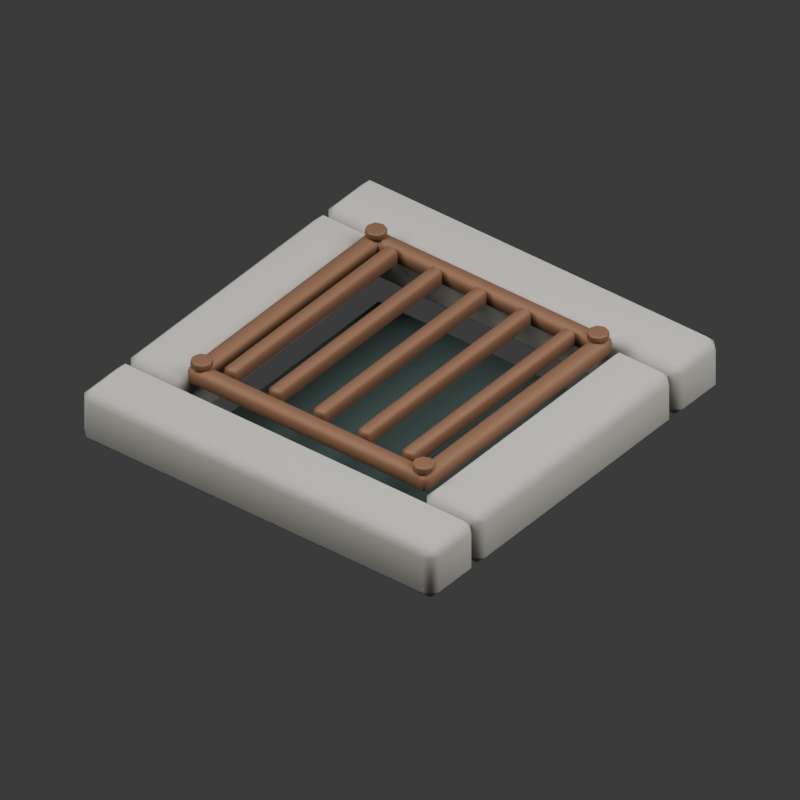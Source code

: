 # Source: grade_esgoto.blend  (saved by Blender 5.1.30; exported with 4.5.12 LTS)
import bpy
from mathutils import Matrix  # noqa: F401  (used for matrix-valued properties, if any)

bpy.ops.wm.read_factory_settings(use_empty=True)
scene = bpy.context.scene
scene.name = 'Scene'

# ---- collections
col_collection = bpy.data.collections.new('Collection'); scene.collection.children.link(col_collection)

# ---- materials (node trees are filled in below, after node groups)
mat_weathered_grey_limestone = bpy.data.materials.new('Weathered grey limestone')
mat_weathered_grey_limestone.diffuse_color = (0.31, 0.3, 0.27, 1.0)
mat_sewer_darkness = bpy.data.materials.new('Sewer darkness')
mat_sewer_darkness.diffuse_color = (0.025, 0.045, 0.04, 1.0)
mat_old_rusted_iron = bpy.data.materials.new('Old rusted iron')
mat_old_rusted_iron.diffuse_color = (0.2, 0.105, 0.061, 1.0)

# ---- material node trees
mat_weathered_grey_limestone.use_nodes = True; mat_weathered_grey_limestone.node_tree.nodes.clear()
_N = mat_weathered_grey_limestone.node_tree.nodes; _L = mat_weathered_grey_limestone.node_tree.links
n0 = _N.new('ShaderNodeBsdfPrincipled'); n0.name = 'Principled BSDF'; n0.location = (-200, 100)
n0.inputs[0].default_value = (0.31, 0.3, 0.27, 1.0)
n0.inputs[2].default_value = 0.85
n1 = _N.new('ShaderNodeOutputMaterial'); n1.name = 'Material Output'; n1.location = (200, 100)
_L.new(n0.outputs[0], n1.inputs[0])
n1.is_active_output = True
mat_sewer_darkness.use_nodes = True; mat_sewer_darkness.node_tree.nodes.clear()
_N = mat_sewer_darkness.node_tree.nodes; _L = mat_sewer_darkness.node_tree.links
n0 = _N.new('ShaderNodeBsdfPrincipled'); n0.name = 'Principled BSDF'; n0.location = (-200, 100)
n0.inputs[0].default_value = (0.025, 0.045, 0.04, 1.0)
n0.inputs[1].default_value = 0.05
n0.inputs[2].default_value = 1.0
n1 = _N.new('ShaderNodeOutputMaterial'); n1.name = 'Material Output'; n1.location = (200, 100)
_L.new(n0.outputs[0], n1.inputs[0])
n1.is_active_output = True
mat_old_rusted_iron.use_nodes = True; mat_old_rusted_iron.node_tree.nodes.clear()
_N = mat_old_rusted_iron.node_tree.nodes; _L = mat_old_rusted_iron.node_tree.links
n0 = _N.new('ShaderNodeBsdfPrincipled'); n0.name = 'Principled BSDF'; n0.location = (-200, 100)
n0.inputs[0].default_value = (0.2, 0.105, 0.061, 1.0)
n0.inputs[1].default_value = 0.72
n0.inputs[2].default_value = 0.72
n1 = _N.new('ShaderNodeOutputMaterial'); n1.name = 'Material Output'; n1.location = (200, 100)
_L.new(n0.outputs[0], n1.inputs[0])
n1.is_active_output = True

# ---- world
world_world = bpy.data.worlds.new('World'); scene.world = world_world
world_world.use_nodes = True; world_world.node_tree.nodes.clear()
_N = world_world.node_tree.nodes; _L = world_world.node_tree.links
n0 = _N.new('ShaderNodeOutputWorld'); n0.name = 'World Output'; n0.location = (200, 100)
n1 = _N.new('ShaderNodeBackground'); n1.name = 'Background'; n1.location = (-200, 100)
n1.inputs[0].default_value = (0.05088, 0.05088, 0.05088, 1.0)
_L.new(n1.outputs[0], n0.inputs[0])
n0.is_active_output = True
world_world.sun_shadow_jitter_overblur = 0.0

# ---- cameras
cam_camera_001 = bpy.data.cameras.new('Camera.001')
cam_camera_001.type = 'ORTHO'
cam_camera_001.ortho_scale = 1.7

# ---- lights
light_area = bpy.data.lights.new('Area', 'AREA')
light_area.energy = 430.0
light_area.shape = 'DISK'
light_area.size = 4.0
light_area.size_y = 1.0
light_area_001 = bpy.data.lights.new('Area.001', 'AREA')
light_area_001.energy = 230.0
light_area_001.shape = 'DISK'
light_area_001.size = 3.0
light_area_001.size_y = 1.0
light_area_002 = bpy.data.lights.new('Area.002', 'AREA')
light_area_002.energy = 100.0
light_area_002.shape = 'DISK'
light_area_002.size = 2.0
light_area_002.size_y = 1.0

# ---- meshes
me_cube_001 = bpy.data.meshes.new('Cube.001')
me_cube_001.from_pydata([(-0.48, -0.08, -0.07), (-0.48, -0.08, 0.07), (-0.48, 0.08, -0.07), (-0.48, 0.08, 0.07), (0.48, -0.08, -0.07), (0.48, -0.08, 0.07), (0.48, 0.08, -0.07), (0.48, 0.08, 0.07)], [], [(0, 1, 3, 2), (2, 3, 7, 6), (6, 7, 5, 4), (4, 5, 1, 0), (2, 6, 4, 0), (7, 3, 1, 5)])
_uv = me_cube_001.uv_layers.new(name='UVMap')
_uv.uv.foreach_set('vector', [0.375, 0.0, 0.625, 0.0, 0.625, 0.25, 0.375, 0.25, 0.375, 0.25, 0.625, 0.25, 0.625, 0.5, 0.375, 0.5, 0.375, 0.5, 0.625, 0.5, 0.625, 0.75, 0.375, 0.75, 0.375, 0.75, 0.625, 0.75, 0.625, 1.0, 0.375, 1.0, 0.125, 0.5, 0.375, 0.5, 0.375, 0.75, 0.125, 0.75, 0.625, 0.5, 0.875, 0.5, 0.875, 0.75, 0.625, 0.75])
me_cube_001.materials.append(mat_weathered_grey_limestone)
me_cube_001.update()
me_cube_002 = bpy.data.meshes.new('Cube.002')
me_cube_002.from_pydata([(-0.48, -0.08, -0.07), (-0.48, -0.08, 0.07), (-0.48, 0.08, -0.07), (-0.48, 0.08, 0.07), (0.48, -0.08, -0.07), (0.48, -0.08, 0.07), (0.48, 0.08, -0.07), (0.48, 0.08, 0.07)], [], [(0, 1, 3, 2), (2, 3, 7, 6), (6, 7, 5, 4), (4, 5, 1, 0), (2, 6, 4, 0), (7, 3, 1, 5)])
_uv = me_cube_002.uv_layers.new(name='UVMap')
_uv.uv.foreach_set('vector', [0.375, 0.0, 0.625, 0.0, 0.625, 0.25, 0.375, 0.25, 0.375, 0.25, 0.625, 0.25, 0.625, 0.5, 0.375, 0.5, 0.375, 0.5, 0.625, 0.5, 0.625, 0.75, 0.375, 0.75, 0.375, 0.75, 0.625, 0.75, 0.625, 1.0, 0.375, 1.0, 0.125, 0.5, 0.375, 0.5, 0.375, 0.75, 0.125, 0.75, 0.625, 0.5, 0.875, 0.5, 0.875, 0.75, 0.625, 0.75])
me_cube_002.materials.append(mat_weathered_grey_limestone)
me_cube_002.update()
me_cube_003 = bpy.data.meshes.new('Cube.003')
me_cube_003.from_pydata([(-0.08, -0.34, -0.07), (-0.08, -0.34, 0.07), (-0.08, 0.34, -0.07), (-0.08, 0.34, 0.07), (0.08, -0.34, -0.07), (0.08, -0.34, 0.07), (0.08, 0.34, -0.07), (0.08, 0.34, 0.07)], [], [(0, 1, 3, 2), (2, 3, 7, 6), (6, 7, 5, 4), (4, 5, 1, 0), (2, 6, 4, 0), (7, 3, 1, 5)])
_uv = me_cube_003.uv_layers.new(name='UVMap')
_uv.uv.foreach_set('vector', [0.375, 0.0, 0.625, 0.0, 0.625, 0.25, 0.375, 0.25, 0.375, 0.25, 0.625, 0.25, 0.625, 0.5, 0.375, 0.5, 0.375, 0.5, 0.625, 0.5, 0.625, 0.75, 0.375, 0.75, 0.375, 0.75, 0.625, 0.75, 0.625, 1.0, 0.375, 1.0, 0.125, 0.5, 0.375, 0.5, 0.375, 0.75, 0.125, 0.75, 0.625, 0.5, 0.875, 0.5, 0.875, 0.75, 0.625, 0.75])
me_cube_003.materials.append(mat_weathered_grey_limestone)
me_cube_003.update()
me_cube_004 = bpy.data.meshes.new('Cube.004')
me_cube_004.from_pydata([(-0.08, -0.34, -0.07), (-0.08, -0.34, 0.07), (-0.08, 0.34, -0.07), (-0.08, 0.34, 0.07), (0.08, -0.34, -0.07), (0.08, -0.34, 0.07), (0.08, 0.34, -0.07), (0.08, 0.34, 0.07)], [], [(0, 1, 3, 2), (2, 3, 7, 6), (6, 7, 5, 4), (4, 5, 1, 0), (2, 6, 4, 0), (7, 3, 1, 5)])
_uv = me_cube_004.uv_layers.new(name='UVMap')
_uv.uv.foreach_set('vector', [0.375, 0.0, 0.625, 0.0, 0.625, 0.25, 0.375, 0.25, 0.375, 0.25, 0.625, 0.25, 0.625, 0.5, 0.375, 0.5, 0.375, 0.5, 0.625, 0.5, 0.625, 0.75, 0.375, 0.75, 0.375, 0.75, 0.625, 0.75, 0.625, 1.0, 0.375, 1.0, 0.125, 0.5, 0.375, 0.5, 0.375, 0.75, 0.125, 0.75, 0.625, 0.5, 0.875, 0.5, 0.875, 0.75, 0.625, 0.75])
me_cube_004.materials.append(mat_weathered_grey_limestone)
me_cube_004.update()
me_cube_005 = bpy.data.meshes.new('Cube.005')
me_cube_005.from_pydata([(-0.325, -0.34, -0.0125), (-0.325, -0.34, 0.0125), (-0.325, 0.34, -0.0125), (-0.325, 0.34, 0.0125), (0.325, -0.34, -0.0125), (0.325, -0.34, 0.0125), (0.325, 0.34, -0.0125), (0.325, 0.34, 0.0125)], [], [(0, 1, 3, 2), (2, 3, 7, 6), (6, 7, 5, 4), (4, 5, 1, 0), (2, 6, 4, 0), (7, 3, 1, 5)])
_uv = me_cube_005.uv_layers.new(name='UVMap')
_uv.uv.foreach_set('vector', [0.375, 0.0, 0.625, 0.0, 0.625, 0.25, 0.375, 0.25, 0.375, 0.25, 0.625, 0.25, 0.625, 0.5, 0.375, 0.5, 0.375, 0.5, 0.625, 0.5, 0.625, 0.75, 0.375, 0.75, 0.375, 0.75, 0.625, 0.75, 0.625, 1.0, 0.375, 1.0, 0.125, 0.5, 0.375, 0.5, 0.375, 0.75, 0.125, 0.75, 0.625, 0.5, 0.875, 0.5, 0.875, 0.75, 0.625, 0.75])
me_cube_005.materials.append(mat_sewer_darkness)
me_cube_005.update()
me_cube_006 = bpy.data.meshes.new('Cube.006')
me_cube_006.from_pydata([(-0.325, -0.0225, -0.0225), (-0.325, -0.0225, 0.0225), (-0.325, 0.0225, -0.0225), (-0.325, 0.0225, 0.0225), (0.325, -0.0225, -0.0225), (0.325, -0.0225, 0.0225), (0.325, 0.0225, -0.0225), (0.325, 0.0225, 0.0225)], [], [(0, 1, 3, 2), (2, 3, 7, 6), (6, 7, 5, 4), (4, 5, 1, 0), (2, 6, 4, 0), (7, 3, 1, 5)])
_uv = me_cube_006.uv_layers.new(name='UVMap')
_uv.uv.foreach_set('vector', [0.375, 0.0, 0.625, 0.0, 0.625, 0.25, 0.375, 0.25, 0.375, 0.25, 0.625, 0.25, 0.625, 0.5, 0.375, 0.5, 0.375, 0.5, 0.625, 0.5, 0.625, 0.75, 0.375, 0.75, 0.375, 0.75, 0.625, 0.75, 0.625, 1.0, 0.375, 1.0, 0.125, 0.5, 0.375, 0.5, 0.375, 0.75, 0.125, 0.75, 0.625, 0.5, 0.875, 0.5, 0.875, 0.75, 0.625, 0.75])
me_cube_006.materials.append(mat_old_rusted_iron)
me_cube_006.update()
me_cube_007 = bpy.data.meshes.new('Cube.007')
me_cube_007.from_pydata([(-0.325, -0.0225, -0.0225), (-0.325, -0.0225, 0.0225), (-0.325, 0.0225, -0.0225), (-0.325, 0.0225, 0.0225), (0.325, -0.0225, -0.0225), (0.325, -0.0225, 0.0225), (0.325, 0.0225, -0.0225), (0.325, 0.0225, 0.0225)], [], [(0, 1, 3, 2), (2, 3, 7, 6), (6, 7, 5, 4), (4, 5, 1, 0), (2, 6, 4, 0), (7, 3, 1, 5)])
_uv = me_cube_007.uv_layers.new(name='UVMap')
_uv.uv.foreach_set('vector', [0.375, 0.0, 0.625, 0.0, 0.625, 0.25, 0.375, 0.25, 0.375, 0.25, 0.625, 0.25, 0.625, 0.5, 0.375, 0.5, 0.375, 0.5, 0.625, 0.5, 0.625, 0.75, 0.375, 0.75, 0.375, 0.75, 0.625, 0.75, 0.625, 1.0, 0.375, 1.0, 0.125, 0.5, 0.375, 0.5, 0.375, 0.75, 0.125, 0.75, 0.625, 0.5, 0.875, 0.5, 0.875, 0.75, 0.625, 0.75])
me_cube_007.materials.append(mat_old_rusted_iron)
me_cube_007.update()
me_cube_008 = bpy.data.meshes.new('Cube.008')
me_cube_008.from_pydata([(-0.0225, -0.32, -0.0225), (-0.0225, -0.32, 0.0225), (-0.0225, 0.32, -0.0225), (-0.0225, 0.32, 0.0225), (0.0225, -0.32, -0.0225), (0.0225, -0.32, 0.0225), (0.0225, 0.32, -0.0225), (0.0225, 0.32, 0.0225)], [], [(0, 1, 3, 2), (2, 3, 7, 6), (6, 7, 5, 4), (4, 5, 1, 0), (2, 6, 4, 0), (7, 3, 1, 5)])
_uv = me_cube_008.uv_layers.new(name='UVMap')
_uv.uv.foreach_set('vector', [0.375, 0.0, 0.625, 0.0, 0.625, 0.25, 0.375, 0.25, 0.375, 0.25, 0.625, 0.25, 0.625, 0.5, 0.375, 0.5, 0.375, 0.5, 0.625, 0.5, 0.625, 0.75, 0.375, 0.75, 0.375, 0.75, 0.625, 0.75, 0.625, 1.0, 0.375, 1.0, 0.125, 0.5, 0.375, 0.5, 0.375, 0.75, 0.125, 0.75, 0.625, 0.5, 0.875, 0.5, 0.875, 0.75, 0.625, 0.75])
me_cube_008.materials.append(mat_old_rusted_iron)
me_cube_008.update()
me_cube_009 = bpy.data.meshes.new('Cube.009')
me_cube_009.from_pydata([(-0.0225, -0.32, -0.0225), (-0.0225, -0.32, 0.0225), (-0.0225, 0.32, -0.0225), (-0.0225, 0.32, 0.0225), (0.0225, -0.32, -0.0225), (0.0225, -0.32, 0.0225), (0.0225, 0.32, -0.0225), (0.0225, 0.32, 0.0225)], [], [(0, 1, 3, 2), (2, 3, 7, 6), (6, 7, 5, 4), (4, 5, 1, 0), (2, 6, 4, 0), (7, 3, 1, 5)])
_uv = me_cube_009.uv_layers.new(name='UVMap')
_uv.uv.foreach_set('vector', [0.375, 0.0, 0.625, 0.0, 0.625, 0.25, 0.375, 0.25, 0.375, 0.25, 0.625, 0.25, 0.625, 0.5, 0.375, 0.5, 0.375, 0.5, 0.625, 0.5, 0.625, 0.75, 0.375, 0.75, 0.375, 0.75, 0.625, 0.75, 0.625, 1.0, 0.375, 1.0, 0.125, 0.5, 0.375, 0.5, 0.375, 0.75, 0.125, 0.75, 0.625, 0.5, 0.875, 0.5, 0.875, 0.75, 0.625, 0.75])
me_cube_009.materials.append(mat_old_rusted_iron)
me_cube_009.update()
me_cube_010 = bpy.data.meshes.new('Cube.010')
me_cube_010.from_pydata([(-0.0175, -0.285, -0.0225), (-0.0175, -0.285, 0.0225), (-0.0175, 0.285, -0.0225), (-0.0175, 0.285, 0.0225), (0.0175, -0.285, -0.0225), (0.0175, -0.285, 0.0225), (0.0175, 0.285, -0.0225), (0.0175, 0.285, 0.0225)], [], [(0, 1, 3, 2), (2, 3, 7, 6), (6, 7, 5, 4), (4, 5, 1, 0), (2, 6, 4, 0), (7, 3, 1, 5)])
_uv = me_cube_010.uv_layers.new(name='UVMap')
_uv.uv.foreach_set('vector', [0.375, 0.0, 0.625, 0.0, 0.625, 0.25, 0.375, 0.25, 0.375, 0.25, 0.625, 0.25, 0.625, 0.5, 0.375, 0.5, 0.375, 0.5, 0.625, 0.5, 0.625, 0.75, 0.375, 0.75, 0.375, 0.75, 0.625, 0.75, 0.625, 1.0, 0.375, 1.0, 0.125, 0.5, 0.375, 0.5, 0.375, 0.75, 0.125, 0.75, 0.625, 0.5, 0.875, 0.5, 0.875, 0.75, 0.625, 0.75])
me_cube_010.materials.append(mat_old_rusted_iron)
me_cube_010.update()
me_cube_011 = bpy.data.meshes.new('Cube.011')
me_cube_011.from_pydata([(-0.0175, -0.285, -0.0225), (-0.0175, -0.285, 0.0225), (-0.0175, 0.285, -0.0225), (-0.0175, 0.285, 0.0225), (0.0175, -0.285, -0.0225), (0.0175, -0.285, 0.0225), (0.0175, 0.285, -0.0225), (0.0175, 0.285, 0.0225)], [], [(0, 1, 3, 2), (2, 3, 7, 6), (6, 7, 5, 4), (4, 5, 1, 0), (2, 6, 4, 0), (7, 3, 1, 5)])
_uv = me_cube_011.uv_layers.new(name='UVMap')
_uv.uv.foreach_set('vector', [0.375, 0.0, 0.625, 0.0, 0.625, 0.25, 0.375, 0.25, 0.375, 0.25, 0.625, 0.25, 0.625, 0.5, 0.375, 0.5, 0.375, 0.5, 0.625, 0.5, 0.625, 0.75, 0.375, 0.75, 0.375, 0.75, 0.625, 0.75, 0.625, 1.0, 0.375, 1.0, 0.125, 0.5, 0.375, 0.5, 0.375, 0.75, 0.125, 0.75, 0.625, 0.5, 0.875, 0.5, 0.875, 0.75, 0.625, 0.75])
me_cube_011.materials.append(mat_old_rusted_iron)
me_cube_011.update()
me_cube_012 = bpy.data.meshes.new('Cube.012')
me_cube_012.from_pydata([(-0.0175, -0.285, -0.0225), (-0.0175, -0.285, 0.0225), (-0.0175, 0.285, -0.0225), (-0.0175, 0.285, 0.0225), (0.0175, -0.285, -0.0225), (0.0175, -0.285, 0.0225), (0.0175, 0.285, -0.0225), (0.0175, 0.285, 0.0225)], [], [(0, 1, 3, 2), (2, 3, 7, 6), (6, 7, 5, 4), (4, 5, 1, 0), (2, 6, 4, 0), (7, 3, 1, 5)])
_uv = me_cube_012.uv_layers.new(name='UVMap')
_uv.uv.foreach_set('vector', [0.375, 0.0, 0.625, 0.0, 0.625, 0.25, 0.375, 0.25, 0.375, 0.25, 0.625, 0.25, 0.625, 0.5, 0.375, 0.5, 0.375, 0.5, 0.625, 0.5, 0.625, 0.75, 0.375, 0.75, 0.375, 0.75, 0.625, 0.75, 0.625, 1.0, 0.375, 1.0, 0.125, 0.5, 0.375, 0.5, 0.375, 0.75, 0.125, 0.75, 0.625, 0.5, 0.875, 0.5, 0.875, 0.75, 0.625, 0.75])
me_cube_012.materials.append(mat_old_rusted_iron)
me_cube_012.update()
me_cube_013 = bpy.data.meshes.new('Cube.013')
me_cube_013.from_pydata([(-0.0175, -0.285, -0.0225), (-0.0175, -0.285, 0.0225), (-0.0175, 0.285, -0.0225), (-0.0175, 0.285, 0.0225), (0.0175, -0.285, -0.0225), (0.0175, -0.285, 0.0225), (0.0175, 0.285, -0.0225), (0.0175, 0.285, 0.0225)], [], [(0, 1, 3, 2), (2, 3, 7, 6), (6, 7, 5, 4), (4, 5, 1, 0), (2, 6, 4, 0), (7, 3, 1, 5)])
_uv = me_cube_013.uv_layers.new(name='UVMap')
_uv.uv.foreach_set('vector', [0.375, 0.0, 0.625, 0.0, 0.625, 0.25, 0.375, 0.25, 0.375, 0.25, 0.625, 0.25, 0.625, 0.5, 0.375, 0.5, 0.375, 0.5, 0.625, 0.5, 0.625, 0.75, 0.375, 0.75, 0.375, 0.75, 0.625, 0.75, 0.625, 1.0, 0.375, 1.0, 0.125, 0.5, 0.375, 0.5, 0.375, 0.75, 0.125, 0.75, 0.625, 0.5, 0.875, 0.5, 0.875, 0.75, 0.625, 0.75])
me_cube_013.materials.append(mat_old_rusted_iron)
me_cube_013.update()
me_cube_014 = bpy.data.meshes.new('Cube.014')
me_cube_014.from_pydata([(-0.0175, -0.285, -0.0225), (-0.0175, -0.285, 0.0225), (-0.0175, 0.285, -0.0225), (-0.0175, 0.285, 0.0225), (0.0175, -0.285, -0.0225), (0.0175, -0.285, 0.0225), (0.0175, 0.285, -0.0225), (0.0175, 0.285, 0.0225)], [], [(0, 1, 3, 2), (2, 3, 7, 6), (6, 7, 5, 4), (4, 5, 1, 0), (2, 6, 4, 0), (7, 3, 1, 5)])
_uv = me_cube_014.uv_layers.new(name='UVMap')
_uv.uv.foreach_set('vector', [0.375, 0.0, 0.625, 0.0, 0.625, 0.25, 0.375, 0.25, 0.375, 0.25, 0.625, 0.25, 0.625, 0.5, 0.375, 0.5, 0.375, 0.5, 0.625, 0.5, 0.625, 0.75, 0.375, 0.75, 0.375, 0.75, 0.625, 0.75, 0.625, 1.0, 0.375, 1.0, 0.125, 0.5, 0.375, 0.5, 0.375, 0.75, 0.125, 0.75, 0.625, 0.5, 0.875, 0.5, 0.875, 0.75, 0.625, 0.75])
me_cube_014.materials.append(mat_old_rusted_iron)
me_cube_014.update()
me_cylinder = bpy.data.meshes.new('Cylinder')
me_cylinder.from_pydata([(0.0, 0.025, -0.009), (0.0, 0.025, 0.009), (0.01768, 0.01768, -0.009), (0.01768, 0.01768, 0.009), (0.025, 0.0, -0.009), (0.025, 0.0, 0.009), (0.01768, -0.01768, -0.009), (0.01768, -0.01768, 0.009), (0.0, -0.025, -0.009), (0.0, -0.025, 0.009), (-0.01768, -0.01768, -0.009), (-0.01768, -0.01768, 0.009), (-0.025, 0.0, -0.009), (-0.025, 0.0, 0.009), (-0.01768, 0.01768, -0.009), (-0.01768, 0.01768, 0.009)], [], [(0, 1, 3, 2), (2, 3, 5, 4), (4, 5, 7, 6), (6, 7, 9, 8), (8, 9, 11, 10), (10, 11, 13, 12), (3, 1, 15, 13, 11, 9, 7, 5), (12, 13, 15, 14), (14, 15, 1, 0), (0, 2, 4, 6, 8, 10, 12, 14)])
_uv = me_cylinder.uv_layers.new(name='UVMap')
_uv.uv.foreach_set('vector', [1.0, 0.5, 1.0, 1.0, 0.875, 1.0, 0.875, 0.5, 0.875, 0.5, 0.875, 1.0, 0.75, 1.0, 0.75, 0.5, 0.75, 0.5, 0.75, 1.0, 0.625, 1.0, 0.625, 0.5, 0.625, 0.5, 0.625, 1.0, 0.5, 1.0, 0.5, 0.5, 0.5, 0.5, 0.5, 1.0, 0.375, 1.0, 0.375, 0.5, 0.375, 0.5, 0.375, 1.0, 0.25, 1.0, 0.25, 0.5, 0.4197, 0.4197, 0.25, 0.49, 0.08029, 0.4197, 0.01, 0.25, 0.08029, 0.08029, 0.25, 0.01, 0.4197, 0.08029, 0.49, 0.25, 0.25, 0.5, 0.25, 1.0, 0.125, 1.0, 0.125, 0.5, 0.125, 0.5, 0.125, 1.0, 0.0, 1.0, 0.0, 0.5, 0.75, 0.49, 0.9197, 0.4197, 0.99, 0.25, 0.9197, 0.08029, 0.75, 0.01, 0.5803, 0.08029, 0.51, 0.25, 0.5803, 0.4197])
me_cylinder.materials.append(mat_old_rusted_iron)
me_cylinder.update()
me_cylinder_001 = bpy.data.meshes.new('Cylinder.001')
me_cylinder_001.from_pydata([(0.0, 0.025, -0.009), (0.0, 0.025, 0.009), (0.01768, 0.01768, -0.009), (0.01768, 0.01768, 0.009), (0.025, 0.0, -0.009), (0.025, 0.0, 0.009), (0.01768, -0.01768, -0.009), (0.01768, -0.01768, 0.009), (0.0, -0.025, -0.009), (0.0, -0.025, 0.009), (-0.01768, -0.01768, -0.009), (-0.01768, -0.01768, 0.009), (-0.025, 0.0, -0.009), (-0.025, 0.0, 0.009), (-0.01768, 0.01768, -0.009), (-0.01768, 0.01768, 0.009)], [], [(0, 1, 3, 2), (2, 3, 5, 4), (4, 5, 7, 6), (6, 7, 9, 8), (8, 9, 11, 10), (10, 11, 13, 12), (3, 1, 15, 13, 11, 9, 7, 5), (12, 13, 15, 14), (14, 15, 1, 0), (0, 2, 4, 6, 8, 10, 12, 14)])
_uv = me_cylinder_001.uv_layers.new(name='UVMap')
_uv.uv.foreach_set('vector', [1.0, 0.5, 1.0, 1.0, 0.875, 1.0, 0.875, 0.5, 0.875, 0.5, 0.875, 1.0, 0.75, 1.0, 0.75, 0.5, 0.75, 0.5, 0.75, 1.0, 0.625, 1.0, 0.625, 0.5, 0.625, 0.5, 0.625, 1.0, 0.5, 1.0, 0.5, 0.5, 0.5, 0.5, 0.5, 1.0, 0.375, 1.0, 0.375, 0.5, 0.375, 0.5, 0.375, 1.0, 0.25, 1.0, 0.25, 0.5, 0.4197, 0.4197, 0.25, 0.49, 0.08029, 0.4197, 0.01, 0.25, 0.08029, 0.08029, 0.25, 0.01, 0.4197, 0.08029, 0.49, 0.25, 0.25, 0.5, 0.25, 1.0, 0.125, 1.0, 0.125, 0.5, 0.125, 0.5, 0.125, 1.0, 0.0, 1.0, 0.0, 0.5, 0.75, 0.49, 0.9197, 0.4197, 0.99, 0.25, 0.9197, 0.08029, 0.75, 0.01, 0.5803, 0.08029, 0.51, 0.25, 0.5803, 0.4197])
me_cylinder_001.materials.append(mat_old_rusted_iron)
me_cylinder_001.update()
me_cylinder_002 = bpy.data.meshes.new('Cylinder.002')
me_cylinder_002.from_pydata([(0.0, 0.025, -0.009), (0.0, 0.025, 0.009), (0.01768, 0.01768, -0.009), (0.01768, 0.01768, 0.009), (0.025, 0.0, -0.009), (0.025, 0.0, 0.009), (0.01768, -0.01768, -0.009), (0.01768, -0.01768, 0.009), (0.0, -0.025, -0.009), (0.0, -0.025, 0.009), (-0.01768, -0.01768, -0.009), (-0.01768, -0.01768, 0.009), (-0.025, 0.0, -0.009), (-0.025, 0.0, 0.009), (-0.01768, 0.01768, -0.009), (-0.01768, 0.01768, 0.009)], [], [(0, 1, 3, 2), (2, 3, 5, 4), (4, 5, 7, 6), (6, 7, 9, 8), (8, 9, 11, 10), (10, 11, 13, 12), (3, 1, 15, 13, 11, 9, 7, 5), (12, 13, 15, 14), (14, 15, 1, 0), (0, 2, 4, 6, 8, 10, 12, 14)])
_uv = me_cylinder_002.uv_layers.new(name='UVMap')
_uv.uv.foreach_set('vector', [1.0, 0.5, 1.0, 1.0, 0.875, 1.0, 0.875, 0.5, 0.875, 0.5, 0.875, 1.0, 0.75, 1.0, 0.75, 0.5, 0.75, 0.5, 0.75, 1.0, 0.625, 1.0, 0.625, 0.5, 0.625, 0.5, 0.625, 1.0, 0.5, 1.0, 0.5, 0.5, 0.5, 0.5, 0.5, 1.0, 0.375, 1.0, 0.375, 0.5, 0.375, 0.5, 0.375, 1.0, 0.25, 1.0, 0.25, 0.5, 0.4197, 0.4197, 0.25, 0.49, 0.08029, 0.4197, 0.01, 0.25, 0.08029, 0.08029, 0.25, 0.01, 0.4197, 0.08029, 0.49, 0.25, 0.25, 0.5, 0.25, 1.0, 0.125, 1.0, 0.125, 0.5, 0.125, 0.5, 0.125, 1.0, 0.0, 1.0, 0.0, 0.5, 0.75, 0.49, 0.9197, 0.4197, 0.99, 0.25, 0.9197, 0.08029, 0.75, 0.01, 0.5803, 0.08029, 0.51, 0.25, 0.5803, 0.4197])
me_cylinder_002.materials.append(mat_old_rusted_iron)
me_cylinder_002.update()
me_cylinder_003 = bpy.data.meshes.new('Cylinder.003')
me_cylinder_003.from_pydata([(0.0, 0.025, -0.009), (0.0, 0.025, 0.009), (0.01768, 0.01768, -0.009), (0.01768, 0.01768, 0.009), (0.025, 0.0, -0.009), (0.025, 0.0, 0.009), (0.01768, -0.01768, -0.009), (0.01768, -0.01768, 0.009), (0.0, -0.025, -0.009), (0.0, -0.025, 0.009), (-0.01768, -0.01768, -0.009), (-0.01768, -0.01768, 0.009), (-0.025, 0.0, -0.009), (-0.025, 0.0, 0.009), (-0.01768, 0.01768, -0.009), (-0.01768, 0.01768, 0.009)], [], [(0, 1, 3, 2), (2, 3, 5, 4), (4, 5, 7, 6), (6, 7, 9, 8), (8, 9, 11, 10), (10, 11, 13, 12), (3, 1, 15, 13, 11, 9, 7, 5), (12, 13, 15, 14), (14, 15, 1, 0), (0, 2, 4, 6, 8, 10, 12, 14)])
_uv = me_cylinder_003.uv_layers.new(name='UVMap')
_uv.uv.foreach_set('vector', [1.0, 0.5, 1.0, 1.0, 0.875, 1.0, 0.875, 0.5, 0.875, 0.5, 0.875, 1.0, 0.75, 1.0, 0.75, 0.5, 0.75, 0.5, 0.75, 1.0, 0.625, 1.0, 0.625, 0.5, 0.625, 0.5, 0.625, 1.0, 0.5, 1.0, 0.5, 0.5, 0.5, 0.5, 0.5, 1.0, 0.375, 1.0, 0.375, 0.5, 0.375, 0.5, 0.375, 1.0, 0.25, 1.0, 0.25, 0.5, 0.4197, 0.4197, 0.25, 0.49, 0.08029, 0.4197, 0.01, 0.25, 0.08029, 0.08029, 0.25, 0.01, 0.4197, 0.08029, 0.49, 0.25, 0.25, 0.5, 0.25, 1.0, 0.125, 1.0, 0.125, 0.5, 0.125, 0.5, 0.125, 1.0, 0.0, 1.0, 0.0, 0.5, 0.75, 0.49, 0.9197, 0.4197, 0.99, 0.25, 0.9197, 0.08029, 0.75, 0.01, 0.5803, 0.08029, 0.51, 0.25, 0.5803, 0.4197])
me_cylinder_003.materials.append(mat_old_rusted_iron)
me_cylinder_003.update()

# ---- objects
ob_north_stone_curb = bpy.data.objects.new('North stone curb', me_cube_001)
ob_south_stone_curb = bpy.data.objects.new('South stone curb', me_cube_002)
ob_west_stone_curb = bpy.data.objects.new('West stone curb', me_cube_003)
ob_east_stone_curb = bpy.data.objects.new('East stone curb', me_cube_004)
ob_black_sewer_beneath_grate = bpy.data.objects.new('Black sewer beneath grate', me_cube_005)
ob_iron_frame_north = bpy.data.objects.new('Iron frame north', me_cube_006)
ob_iron_frame_south = bpy.data.objects.new('Iron frame south', me_cube_007)
ob_iron_frame_west = bpy.data.objects.new('Iron frame west', me_cube_008)
ob_iron_frame_east = bpy.data.objects.new('Iron frame east', me_cube_009)
ob_grate_crossbar_1 = bpy.data.objects.new('Grate crossbar 1', me_cube_010)
ob_grate_crossbar_2 = bpy.data.objects.new('Grate crossbar 2', me_cube_011)
ob_grate_crossbar_3 = bpy.data.objects.new('Grate crossbar 3', me_cube_012)
ob_grate_crossbar_4 = bpy.data.objects.new('Grate crossbar 4', me_cube_013)
ob_grate_crossbar_5 = bpy.data.objects.new('Grate crossbar 5', me_cube_014)
ob_forged_corner_rivet = bpy.data.objects.new('Forged corner rivet', me_cylinder)
ob_forged_corner_rivet_001 = bpy.data.objects.new('Forged corner rivet.001', me_cylinder_001)
ob_forged_corner_rivet_002 = bpy.data.objects.new('Forged corner rivet.002', me_cylinder_002)
ob_forged_corner_rivet_003 = bpy.data.objects.new('Forged corner rivet.003', me_cylinder_003)
ob_preview_camera = bpy.data.objects.new('Preview Camera', cam_camera_001)
ob_area = bpy.data.objects.new('Area', light_area)
ob_area_001 = bpy.data.objects.new('Area.001', light_area_001)
ob_area_002 = bpy.data.objects.new('Area.002', light_area_002)

# ---- transforms, parenting, visibility, modifiers, constraints
ob_north_stone_curb.location = (0.0, 0.0, 0.07)
_m = ob_north_stone_curb.modifiers.new('Soft worn edges', 'BEVEL')
_m.width = 0.025
_m.width_pct = 0.025
_m = ob_north_stone_curb.modifiers.new('Weighted corner normals', 'WEIGHTED_NORMAL')
ob_south_stone_curb.location = (0.0, -0.84, 0.07)
_m = ob_south_stone_curb.modifiers.new('Soft worn edges', 'BEVEL')
_m.width = 0.025
_m.width_pct = 0.025
_m = ob_south_stone_curb.modifiers.new('Weighted corner normals', 'WEIGHTED_NORMAL')
ob_west_stone_curb.location = (-0.4, -0.42, 0.07)
_m = ob_west_stone_curb.modifiers.new('Soft worn edges', 'BEVEL')
_m.width = 0.025
_m.width_pct = 0.025
_m = ob_west_stone_curb.modifiers.new('Weighted corner normals', 'WEIGHTED_NORMAL')
ob_east_stone_curb.location = (0.4, -0.42, 0.07)
_m = ob_east_stone_curb.modifiers.new('Soft worn edges', 'BEVEL')
_m.width = 0.025
_m.width_pct = 0.025
_m = ob_east_stone_curb.modifiers.new('Weighted corner normals', 'WEIGHTED_NORMAL')
ob_black_sewer_beneath_grate.location = (0.0, -0.42, -0.055)
ob_iron_frame_north.location = (0.0, -0.115, 0.145)
_m = ob_iron_frame_north.modifiers.new('Soft worn edges', 'BEVEL')
_m.width = 0.012
_m.width_pct = 0.012
_m = ob_iron_frame_north.modifiers.new('Weighted corner normals', 'WEIGHTED_NORMAL')
ob_iron_frame_south.location = (0.0, -0.725, 0.145)
_m = ob_iron_frame_south.modifiers.new('Soft worn edges', 'BEVEL')
_m.width = 0.012
_m.width_pct = 0.012
_m = ob_iron_frame_south.modifiers.new('Weighted corner normals', 'WEIGHTED_NORMAL')
ob_iron_frame_west.location = (-0.305, -0.42, 0.145)
_m = ob_iron_frame_west.modifiers.new('Soft worn edges', 'BEVEL')
_m.width = 0.012
_m.width_pct = 0.012
_m = ob_iron_frame_west.modifiers.new('Weighted corner normals', 'WEIGHTED_NORMAL')
ob_iron_frame_east.location = (0.305, -0.42, 0.145)
_m = ob_iron_frame_east.modifiers.new('Soft worn edges', 'BEVEL')
_m.width = 0.012
_m.width_pct = 0.012
_m = ob_iron_frame_east.modifiers.new('Weighted corner normals', 'WEIGHTED_NORMAL')
ob_grate_crossbar_1.location = (-0.24, -0.42, 0.155)
_m = ob_grate_crossbar_1.modifiers.new('Soft worn edges', 'BEVEL')
_m.width = 0.01
_m.width_pct = 0.01
_m = ob_grate_crossbar_1.modifiers.new('Weighted corner normals', 'WEIGHTED_NORMAL')
ob_grate_crossbar_2.location = (-0.12, -0.42, 0.155)
_m = ob_grate_crossbar_2.modifiers.new('Soft worn edges', 'BEVEL')
_m.width = 0.01
_m.width_pct = 0.01
_m = ob_grate_crossbar_2.modifiers.new('Weighted corner normals', 'WEIGHTED_NORMAL')
ob_grate_crossbar_3.location = (0.0, -0.42, 0.155)
_m = ob_grate_crossbar_3.modifiers.new('Soft worn edges', 'BEVEL')
_m.width = 0.01
_m.width_pct = 0.01
_m = ob_grate_crossbar_3.modifiers.new('Weighted corner normals', 'WEIGHTED_NORMAL')
ob_grate_crossbar_4.location = (0.12, -0.42, 0.155)
_m = ob_grate_crossbar_4.modifiers.new('Soft worn edges', 'BEVEL')
_m.width = 0.01
_m.width_pct = 0.01
_m = ob_grate_crossbar_4.modifiers.new('Weighted corner normals', 'WEIGHTED_NORMAL')
ob_grate_crossbar_5.location = (0.24, -0.42, 0.155)
_m = ob_grate_crossbar_5.modifiers.new('Soft worn edges', 'BEVEL')
_m.width = 0.01
_m.width_pct = 0.01
_m = ob_grate_crossbar_5.modifiers.new('Weighted corner normals', 'WEIGHTED_NORMAL')
ob_forged_corner_rivet.location = (-0.3, -0.12, 0.175)
_m = ob_forged_corner_rivet.modifiers.new('Rounded rivet', 'BEVEL')
_m.width = 0.003
_m.width_pct = 0.003
_m = ob_forged_corner_rivet.modifiers.new('Rivet normals', 'WEIGHTED_NORMAL')
ob_forged_corner_rivet_001.location = (-0.3, -0.72, 0.175)
_m = ob_forged_corner_rivet_001.modifiers.new('Rounded rivet', 'BEVEL')
_m.width = 0.003
_m.width_pct = 0.003
_m = ob_forged_corner_rivet_001.modifiers.new('Rivet normals', 'WEIGHTED_NORMAL')
ob_forged_corner_rivet_002.location = (0.3, -0.12, 0.175)
_m = ob_forged_corner_rivet_002.modifiers.new('Rounded rivet', 'BEVEL')
_m.width = 0.003
_m.width_pct = 0.003
_m = ob_forged_corner_rivet_002.modifiers.new('Rivet normals', 'WEIGHTED_NORMAL')
ob_forged_corner_rivet_003.location = (0.3, -0.72, 0.175)
_m = ob_forged_corner_rivet_003.modifiers.new('Rounded rivet', 'BEVEL')
_m.width = 0.003
_m.width_pct = 0.003
_m = ob_forged_corner_rivet_003.modifiers.new('Rivet normals', 'WEIGHTED_NORMAL')
ob_preview_camera.location = (2.5, -3.6, 3.0)
ob_preview_camera.rotation_euler = (0.9391, -2.304e-08, 0.6662)
ob_area.location = (-3.0, -4.0, 5.0)
ob_area.rotation_euler = (0.7554, 6.793e-08, -0.6975)
ob_area_001.location = (3.0, 1.0, 3.0)
ob_area_001.rotation_euler = (0.8425, 1.289e-07, 2.013)
ob_area_002.location = (0.0, -1.0, 4.0)
ob_area_002.rotation_euler = (0.1454, -0.0, 0.0)

# ---- collection membership
col_collection.objects.link(ob_north_stone_curb)
col_collection.objects.link(ob_south_stone_curb)
col_collection.objects.link(ob_west_stone_curb)
col_collection.objects.link(ob_east_stone_curb)
col_collection.objects.link(ob_black_sewer_beneath_grate)
col_collection.objects.link(ob_iron_frame_north)
col_collection.objects.link(ob_iron_frame_south)
col_collection.objects.link(ob_iron_frame_west)
col_collection.objects.link(ob_iron_frame_east)
col_collection.objects.link(ob_grate_crossbar_1)
col_collection.objects.link(ob_grate_crossbar_2)
col_collection.objects.link(ob_grate_crossbar_3)
col_collection.objects.link(ob_grate_crossbar_4)
col_collection.objects.link(ob_grate_crossbar_5)
col_collection.objects.link(ob_forged_corner_rivet)
col_collection.objects.link(ob_forged_corner_rivet_001)
col_collection.objects.link(ob_forged_corner_rivet_002)
col_collection.objects.link(ob_forged_corner_rivet_003)
col_collection.objects.link(ob_preview_camera)
col_collection.objects.link(ob_area)
col_collection.objects.link(ob_area_001)
col_collection.objects.link(ob_area_002)

# ---- scene / render settings (as saved in the file)
scene.camera = ob_preview_camera
scene.frame_start = 1; scene.frame_end = 250; scene.frame_set(1)
scene.render.engine = 'BLENDER_EEVEE_NEXT'
scene.render.resolution_x = 768
scene.render.resolution_y = 768
scene.render.film_transparent = True
scene.render.bake_bias = 0.0
scene.render.bake_samples = 0
scene.cycles.sampling_pattern = 'TABULATED_SOBOL'
scene.eevee.use_volume_custom_range = False
bpy.context.view_layer.update()
